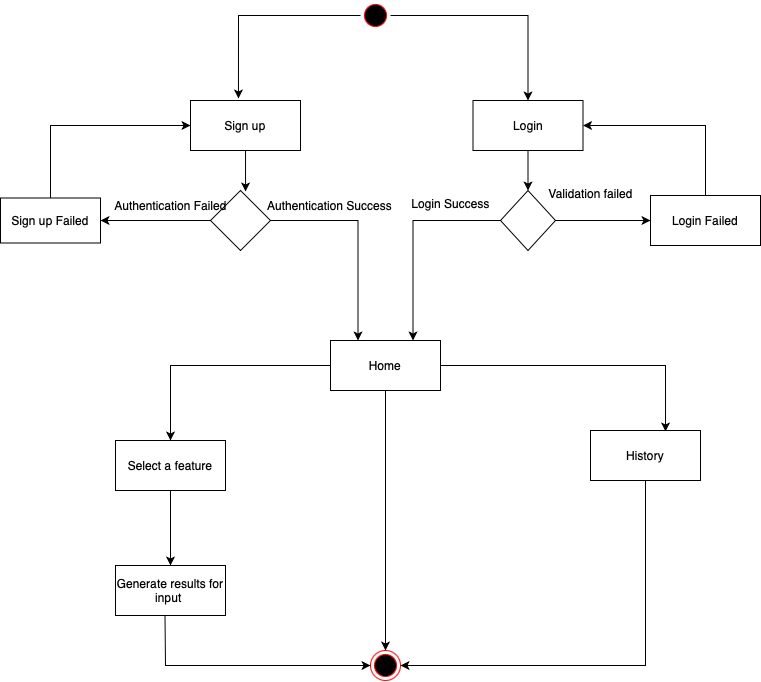

The diagram above was exported from draw.io. Its source (the exported page's mxGraphModel, read from the mxfile embedded in the PNG):
<mxGraphModel dx="1088" dy="637" grid="1" gridSize="10" guides="1" tooltips="1" connect="1" arrows="1" fold="1" page="1" pageScale="1" pageWidth="827" pageHeight="1169" background="#ffffff" math="0" shadow="0">
  <root>
    <mxCell id="0" />
    <mxCell id="1" parent="0" />
    <mxCell id="g1lLKjxnYjbHAEuTtEdY-4" style="edgeStyle=orthogonalEdgeStyle;rounded=0;orthogonalLoop=1;jettySize=auto;html=1;entryX=0.436;entryY=-0.04;entryDx=0;entryDy=0;entryPerimeter=0;" parent="1" source="g1lLKjxnYjbHAEuTtEdY-1" target="g1lLKjxnYjbHAEuTtEdY-3" edge="1">
      <mxGeometry relative="1" as="geometry">
        <mxPoint x="385" y="110" as="targetPoint" />
      </mxGeometry>
    </mxCell>
    <mxCell id="g1lLKjxnYjbHAEuTtEdY-6" style="edgeStyle=orthogonalEdgeStyle;rounded=0;orthogonalLoop=1;jettySize=auto;html=1;entryX=0.5;entryY=0;entryDx=0;entryDy=0;" parent="1" source="g1lLKjxnYjbHAEuTtEdY-1" target="g1lLKjxnYjbHAEuTtEdY-5" edge="1">
      <mxGeometry relative="1" as="geometry" />
    </mxCell>
    <mxCell id="g1lLKjxnYjbHAEuTtEdY-1" value="" style="ellipse;html=1;shape=startState;fillColor=#000000;strokeColor=#ff0000;" parent="1" vertex="1">
      <mxGeometry x="370" y="20" width="30" height="30" as="geometry" />
    </mxCell>
    <mxCell id="g1lLKjxnYjbHAEuTtEdY-54" style="edgeStyle=orthogonalEdgeStyle;rounded=0;orthogonalLoop=1;jettySize=auto;html=1;entryX=1.036;entryY=0.033;entryDx=0;entryDy=0;entryPerimeter=0;" parent="1" source="g1lLKjxnYjbHAEuTtEdY-3" target="g1lLKjxnYjbHAEuTtEdY-21" edge="1">
      <mxGeometry relative="1" as="geometry" />
    </mxCell>
    <mxCell id="g1lLKjxnYjbHAEuTtEdY-3" value="Sign up" style="html=1;whiteSpace=wrap;" parent="1" vertex="1">
      <mxGeometry x="200" y="120" width="110" height="50" as="geometry" />
    </mxCell>
    <mxCell id="g1lLKjxnYjbHAEuTtEdY-52" style="edgeStyle=orthogonalEdgeStyle;rounded=0;orthogonalLoop=1;jettySize=auto;html=1;entryX=0.5;entryY=0;entryDx=0;entryDy=0;" parent="1" source="g1lLKjxnYjbHAEuTtEdY-5" target="g1lLKjxnYjbHAEuTtEdY-9" edge="1">
      <mxGeometry relative="1" as="geometry" />
    </mxCell>
    <mxCell id="g1lLKjxnYjbHAEuTtEdY-5" value="Login" style="html=1;whiteSpace=wrap;" parent="1" vertex="1">
      <mxGeometry x="482.5" y="120" width="110" height="50" as="geometry" />
    </mxCell>
    <mxCell id="g1lLKjxnYjbHAEuTtEdY-18" style="edgeStyle=orthogonalEdgeStyle;rounded=0;orthogonalLoop=1;jettySize=auto;html=1;entryX=0.25;entryY=0;entryDx=0;entryDy=0;" parent="1" source="g1lLKjxnYjbHAEuTtEdY-7" target="g1lLKjxnYjbHAEuTtEdY-16" edge="1">
      <mxGeometry relative="1" as="geometry" />
    </mxCell>
    <mxCell id="g1lLKjxnYjbHAEuTtEdY-19" style="edgeStyle=orthogonalEdgeStyle;rounded=0;orthogonalLoop=1;jettySize=auto;html=1;entryX=1;entryY=0.5;entryDx=0;entryDy=0;" parent="1" source="g1lLKjxnYjbHAEuTtEdY-7" target="g1lLKjxnYjbHAEuTtEdY-15" edge="1">
      <mxGeometry relative="1" as="geometry">
        <mxPoint x="190" y="240" as="targetPoint" />
      </mxGeometry>
    </mxCell>
    <mxCell id="g1lLKjxnYjbHAEuTtEdY-7" value="" style="rhombus;whiteSpace=wrap;html=1;" parent="1" vertex="1">
      <mxGeometry x="220" y="210" width="60" height="60" as="geometry" />
    </mxCell>
    <mxCell id="g1lLKjxnYjbHAEuTtEdY-13" style="edgeStyle=orthogonalEdgeStyle;rounded=0;orthogonalLoop=1;jettySize=auto;html=1;entryX=0;entryY=0.5;entryDx=0;entryDy=0;" parent="1" source="g1lLKjxnYjbHAEuTtEdY-9" target="g1lLKjxnYjbHAEuTtEdY-11" edge="1">
      <mxGeometry relative="1" as="geometry" />
    </mxCell>
    <mxCell id="g1lLKjxnYjbHAEuTtEdY-14" style="edgeStyle=orthogonalEdgeStyle;rounded=0;orthogonalLoop=1;jettySize=auto;html=1;entryX=0.75;entryY=0;entryDx=0;entryDy=0;" parent="1" source="g1lLKjxnYjbHAEuTtEdY-9" target="g1lLKjxnYjbHAEuTtEdY-16" edge="1">
      <mxGeometry relative="1" as="geometry">
        <mxPoint x="534.99" y="338" as="targetPoint" />
      </mxGeometry>
    </mxCell>
    <mxCell id="g1lLKjxnYjbHAEuTtEdY-9" value="" style="rhombus;whiteSpace=wrap;html=1;" parent="1" vertex="1">
      <mxGeometry x="510" y="210" width="55" height="60" as="geometry" />
    </mxCell>
    <mxCell id="g1lLKjxnYjbHAEuTtEdY-11" value="Login Failed" style="html=1;whiteSpace=wrap;" parent="1" vertex="1">
      <mxGeometry x="660" y="215" width="110" height="50" as="geometry" />
    </mxCell>
    <mxCell id="g1lLKjxnYjbHAEuTtEdY-15" value="Sign up Failed" style="html=1;whiteSpace=wrap;" parent="1" vertex="1">
      <mxGeometry x="10" y="217.5" width="100" height="45" as="geometry" />
    </mxCell>
    <mxCell id="g1lLKjxnYjbHAEuTtEdY-39" style="edgeStyle=orthogonalEdgeStyle;rounded=0;orthogonalLoop=1;jettySize=auto;html=1;entryX=0.682;entryY=0.02;entryDx=0;entryDy=0;entryPerimeter=0;" parent="1" source="g1lLKjxnYjbHAEuTtEdY-16" target="g1lLKjxnYjbHAEuTtEdY-35" edge="1">
      <mxGeometry relative="1" as="geometry" />
    </mxCell>
    <mxCell id="g1lLKjxnYjbHAEuTtEdY-41" style="edgeStyle=orthogonalEdgeStyle;rounded=0;orthogonalLoop=1;jettySize=auto;html=1;entryX=0.5;entryY=0;entryDx=0;entryDy=0;" parent="1" source="g1lLKjxnYjbHAEuTtEdY-16" target="g1lLKjxnYjbHAEuTtEdY-34" edge="1">
      <mxGeometry relative="1" as="geometry" />
    </mxCell>
    <mxCell id="g1lLKjxnYjbHAEuTtEdY-51" style="edgeStyle=orthogonalEdgeStyle;rounded=0;orthogonalLoop=1;jettySize=auto;html=1;" parent="1" source="g1lLKjxnYjbHAEuTtEdY-16" edge="1">
      <mxGeometry relative="1" as="geometry">
        <mxPoint x="395" y="670" as="targetPoint" />
      </mxGeometry>
    </mxCell>
    <mxCell id="g1lLKjxnYjbHAEuTtEdY-16" value="Home" style="html=1;whiteSpace=wrap;" parent="1" vertex="1">
      <mxGeometry x="340" y="360" width="110" height="50" as="geometry" />
    </mxCell>
    <mxCell id="g1lLKjxnYjbHAEuTtEdY-17" value="Validation failed" style="text;html=1;align=center;verticalAlign=middle;resizable=0;points=[];autosize=1;strokeColor=none;fillColor=none;" parent="1" vertex="1">
      <mxGeometry x="545" y="198" width="110" height="30" as="geometry" />
    </mxCell>
    <mxCell id="g1lLKjxnYjbHAEuTtEdY-21" value="Authentication Failed" style="text;html=1;align=center;verticalAlign=middle;resizable=0;points=[];autosize=1;strokeColor=none;fillColor=none;" parent="1" vertex="1">
      <mxGeometry x="110" y="210" width="140" height="30" as="geometry" />
    </mxCell>
    <mxCell id="g1lLKjxnYjbHAEuTtEdY-24" value="Authentication Success" style="text;html=1;align=center;verticalAlign=middle;resizable=0;points=[];autosize=1;strokeColor=none;fillColor=none;" parent="1" vertex="1">
      <mxGeometry x="264" y="210" width="150" height="30" as="geometry" />
    </mxCell>
    <mxCell id="g1lLKjxnYjbHAEuTtEdY-25" value="Login Success" style="text;html=1;align=center;verticalAlign=middle;resizable=0;points=[];autosize=1;strokeColor=none;fillColor=none;" parent="1" vertex="1">
      <mxGeometry x="410" y="208" width="100" height="30" as="geometry" />
    </mxCell>
    <mxCell id="g1lLKjxnYjbHAEuTtEdY-31" value="" style="endArrow=classic;html=1;rounded=0;entryX=0;entryY=0.5;entryDx=0;entryDy=0;exitX=0.5;exitY=0;exitDx=0;exitDy=0;" parent="1" source="g1lLKjxnYjbHAEuTtEdY-15" target="g1lLKjxnYjbHAEuTtEdY-3" edge="1">
      <mxGeometry width="50" height="50" relative="1" as="geometry">
        <mxPoint x="60" y="145" as="sourcePoint" />
        <mxPoint x="440" y="370" as="targetPoint" />
        <Array as="points">
          <mxPoint x="60" y="145" />
        </Array>
      </mxGeometry>
    </mxCell>
    <mxCell id="g1lLKjxnYjbHAEuTtEdY-32" value="" style="endArrow=classic;html=1;rounded=0;exitX=0.5;exitY=0;exitDx=0;exitDy=0;entryX=1;entryY=0.5;entryDx=0;entryDy=0;" parent="1" source="g1lLKjxnYjbHAEuTtEdY-11" target="g1lLKjxnYjbHAEuTtEdY-5" edge="1">
      <mxGeometry width="50" height="50" relative="1" as="geometry">
        <mxPoint x="390" y="420" as="sourcePoint" />
        <mxPoint x="440" y="370" as="targetPoint" />
        <Array as="points">
          <mxPoint x="715" y="145" />
        </Array>
      </mxGeometry>
    </mxCell>
    <mxCell id="g1lLKjxnYjbHAEuTtEdY-40" style="edgeStyle=orthogonalEdgeStyle;rounded=0;orthogonalLoop=1;jettySize=auto;html=1;" parent="1" source="g1lLKjxnYjbHAEuTtEdY-34" target="g1lLKjxnYjbHAEuTtEdY-36" edge="1">
      <mxGeometry relative="1" as="geometry" />
    </mxCell>
    <mxCell id="g1lLKjxnYjbHAEuTtEdY-34" value="Select a feature" style="html=1;whiteSpace=wrap;" parent="1" vertex="1">
      <mxGeometry x="125" y="460" width="110" height="50" as="geometry" />
    </mxCell>
    <mxCell id="g1lLKjxnYjbHAEuTtEdY-35" value="History" style="html=1;whiteSpace=wrap;" parent="1" vertex="1">
      <mxGeometry x="600" y="450" width="110" height="50" as="geometry" />
    </mxCell>
    <mxCell id="g1lLKjxnYjbHAEuTtEdY-36" value="Generate results for input&amp;nbsp;" style="html=1;whiteSpace=wrap;" parent="1" vertex="1">
      <mxGeometry x="125" y="585" width="110" height="50" as="geometry" />
    </mxCell>
    <mxCell id="g1lLKjxnYjbHAEuTtEdY-46" value="" style="ellipse;html=1;shape=endState;fillColor=#000000;strokeColor=#ff0000;" parent="1" vertex="1">
      <mxGeometry x="380" y="670" width="30" height="30" as="geometry" />
    </mxCell>
    <mxCell id="aKMKm49EeP-fR6JdC8Dp-4" value="" style="endArrow=classic;html=1;rounded=0;entryX=0;entryY=0.5;entryDx=0;entryDy=0;exitX=0.45;exitY=1.01;exitDx=0;exitDy=0;exitPerimeter=0;" edge="1" parent="1" source="g1lLKjxnYjbHAEuTtEdY-36" target="g1lLKjxnYjbHAEuTtEdY-46">
      <mxGeometry width="50" height="50" relative="1" as="geometry">
        <mxPoint x="240" y="610" as="sourcePoint" />
        <mxPoint x="410" y="460" as="targetPoint" />
        <Array as="points">
          <mxPoint x="175" y="685" />
        </Array>
      </mxGeometry>
    </mxCell>
    <mxCell id="aKMKm49EeP-fR6JdC8Dp-6" value="" style="endArrow=classic;html=1;rounded=0;exitX=0.5;exitY=1;exitDx=0;exitDy=0;entryX=1;entryY=0.5;entryDx=0;entryDy=0;" edge="1" parent="1" source="g1lLKjxnYjbHAEuTtEdY-35" target="g1lLKjxnYjbHAEuTtEdY-46">
      <mxGeometry width="50" height="50" relative="1" as="geometry">
        <mxPoint x="360" y="420" as="sourcePoint" />
        <mxPoint x="410" y="370" as="targetPoint" />
        <Array as="points">
          <mxPoint x="655" y="685" />
        </Array>
      </mxGeometry>
    </mxCell>
  </root>
</mxGraphModel>